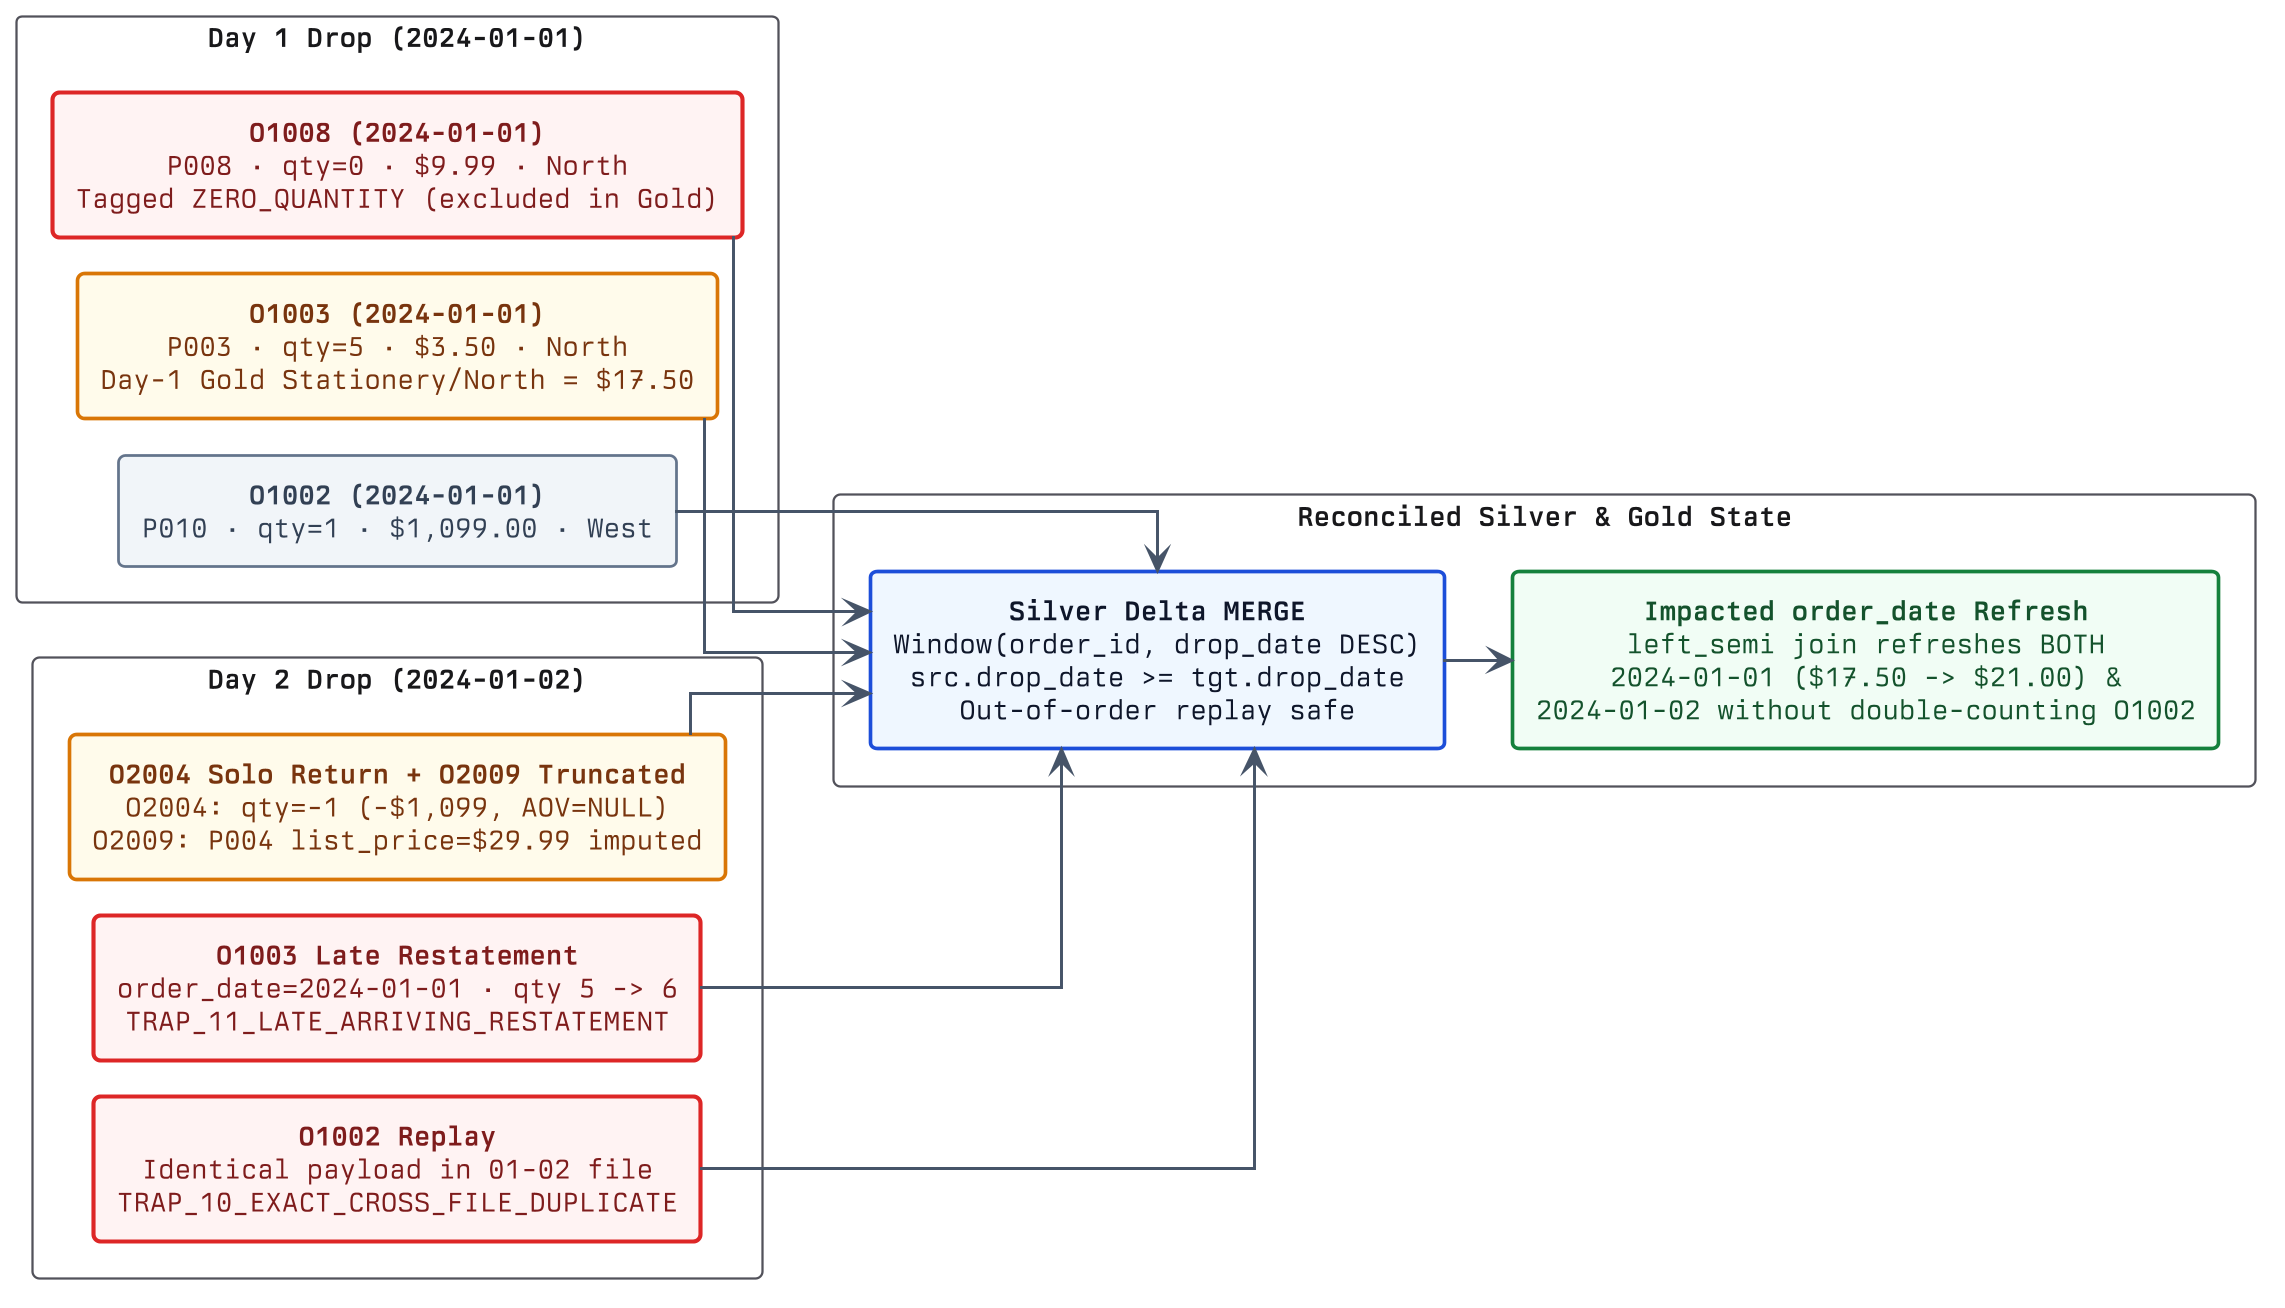

The diagram above was rendered by PlantUML. Its source (embedded in the PNG):
@startuml 02-cdc-reconciliation-flow
skinparamlocked dpi 220
!include lib/tala.puml

left to right direction
skinparam nodesep 16
skinparam ranksep 30

package "Day 1 Drop (2024-01-01)" as d1 {
  component "<b>O1002 (2024-01-01)</b>\nP010 · qty=1 · $1,099.00 · West" as d1_1002 <<legacy>>
  component "<b>O1003 (2024-01-01)</b>\nP003 · qty=5 · $3.50 · North\nDay-1 Gold Stationery/North = $17.50" as d1_1003 <<warning>>
  component "<b>O1008 (2024-01-01)</b>\nP008 · qty=0 · $9.99 · North\nTagged ZERO_QUANTITY (excluded in Gold)" as d1_1008 <<incident>>
}

package "Day 2 Drop (2024-01-02)" as d2 {
  component "<b>O1002 Replay</b>\nIdentical payload in 01-02 file\nTRAP_10_EXACT_CROSS_FILE_DUPLICATE" as d2_1002 <<incident>>
  component "<b>O1003 Late Restatement</b>\norder_date=2024-01-01 · qty 5 -> 6\nTRAP_11_LATE_ARRIVING_RESTATEMENT" as d2_1003 <<incident>>
  component "<b>O2004 Solo Return + O2009 Truncated</b>\nO2004: qty=-1 (-$1,099, AOV=NULL)\nO2009: P004 list_price=$29.99 imputed" as d2_new <<warning>>
}

package "Reconciled Silver & Gold State" as out {
  component "<b>Silver Delta MERGE</b>\nWindow(order_id, drop_date DESC)\nsrc.drop_date >= tgt.drop_date\nOut-of-order replay safe" as mrg <<live>>
  component "<b>Impacted order_date Refresh</b>\nleft_semi join refreshes BOTH\n2024-01-01 ($17.50 -> $21.00) &\n2024-01-02 without double-counting O1002" as res <<verified>>
}

d1_1002 --> mrg
d2_1002 --> mrg
d1_1003 --> mrg
d2_1003 --> mrg
d1_1008 --> mrg
d2_new --> mrg
mrg --> res

@enduml